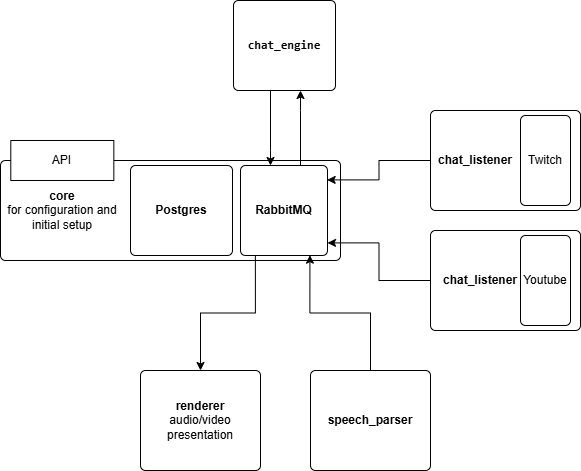

The diagram above was exported from draw.io. Its source (the exported page's mxGraphModel, read from the mxfile embedded in the PNG):
<mxGraphModel dx="903" dy="498" grid="1" gridSize="10" guides="1" tooltips="1" connect="1" arrows="1" fold="1" page="1" pageScale="1" pageWidth="850" pageHeight="1100" math="0" shadow="0" extFonts="Permanent Marker^https://fonts.googleapis.com/css?family=Permanent+Marker">
  <root>
    <mxCell id="0" />
    <mxCell id="1" parent="0" />
    <mxCell id="H1vahDbu5VQTVYL9gDHy-7" value="" style="rounded=1;absoluteArcSize=1;html=1;arcSize=10;" parent="1" vertex="1">
      <mxGeometry x="90" y="180" width="340" height="100" as="geometry" />
    </mxCell>
    <mxCell id="H1vahDbu5VQTVYL9gDHy-8" value="&lt;b&gt;core&lt;br&gt;&lt;/b&gt;for configuration and initial setup&lt;b&gt;&lt;/b&gt;" style="html=1;shape=mxgraph.er.anchor;whiteSpace=wrap;" parent="H1vahDbu5VQTVYL9gDHy-7" vertex="1">
      <mxGeometry width="123.63636363636363" height="100" as="geometry" />
    </mxCell>
    <mxCell id="H1vahDbu5VQTVYL9gDHy-10" value="&lt;b&gt;RabbitMQ&lt;/b&gt;" style="rounded=1;absoluteArcSize=1;html=1;arcSize=10;whiteSpace=wrap;points=[];strokeColor=inherit;fillColor=inherit;" parent="H1vahDbu5VQTVYL9gDHy-7" vertex="1">
      <mxGeometry x="240" y="5" width="87" height="90" as="geometry" />
    </mxCell>
    <mxCell id="H1vahDbu5VQTVYL9gDHy-17" value="API" style="whiteSpace=wrap;html=1;align=center;" parent="H1vahDbu5VQTVYL9gDHy-7" vertex="1">
      <mxGeometry x="10.303030303030303" y="-20" width="103.03030303030303" height="40" as="geometry" />
    </mxCell>
    <mxCell id="H1vahDbu5VQTVYL9gDHy-9" value="&lt;b&gt;Postgres&lt;/b&gt;" style="rounded=1;absoluteArcSize=1;html=1;arcSize=10;whiteSpace=wrap;points=[];strokeColor=inherit;fillColor=inherit;" parent="H1vahDbu5VQTVYL9gDHy-7" vertex="1">
      <mxGeometry x="130.0012121212121" y="5" width="102" height="90" as="geometry" />
    </mxCell>
    <mxCell id="H1vahDbu5VQTVYL9gDHy-11" value="" style="rounded=1;absoluteArcSize=1;html=1;arcSize=10;" parent="1" vertex="1">
      <mxGeometry x="520" y="130" width="150" height="100" as="geometry" />
    </mxCell>
    <mxCell id="H1vahDbu5VQTVYL9gDHy-12" value="&lt;b&gt;chat_listener&lt;/b&gt;" style="html=1;shape=mxgraph.er.anchor;whiteSpace=wrap;" parent="H1vahDbu5VQTVYL9gDHy-11" vertex="1">
      <mxGeometry width="90" height="100" as="geometry" />
    </mxCell>
    <mxCell id="H1vahDbu5VQTVYL9gDHy-13" value="Twitch" style="rounded=1;absoluteArcSize=1;html=1;arcSize=10;whiteSpace=wrap;points=[];strokeColor=inherit;fillColor=inherit;" parent="H1vahDbu5VQTVYL9gDHy-11" vertex="1">
      <mxGeometry x="90" y="5" width="50" height="90" as="geometry" />
    </mxCell>
    <mxCell id="H1vahDbu5VQTVYL9gDHy-14" value="" style="rounded=1;absoluteArcSize=1;html=1;arcSize=10;" parent="1" vertex="1">
      <mxGeometry x="520" y="250" width="150" height="100" as="geometry" />
    </mxCell>
    <mxCell id="H1vahDbu5VQTVYL9gDHy-15" value="&lt;b&gt;chat_listener&lt;/b&gt;" style="html=1;shape=mxgraph.er.anchor;whiteSpace=wrap;" parent="H1vahDbu5VQTVYL9gDHy-14" vertex="1">
      <mxGeometry width="100" height="100" as="geometry" />
    </mxCell>
    <mxCell id="H1vahDbu5VQTVYL9gDHy-16" value="Youtube" style="rounded=1;absoluteArcSize=1;html=1;arcSize=10;whiteSpace=wrap;points=[];strokeColor=inherit;fillColor=inherit;" parent="H1vahDbu5VQTVYL9gDHy-14" vertex="1">
      <mxGeometry x="90" y="5" width="50" height="90" as="geometry" />
    </mxCell>
    <mxCell id="H1vahDbu5VQTVYL9gDHy-29" style="edgeStyle=orthogonalEdgeStyle;rounded=0;orthogonalLoop=1;jettySize=auto;html=1;exitX=0;exitY=0.5;exitDx=0;exitDy=0;entryX=0.996;entryY=0.16;entryDx=0;entryDy=0;entryPerimeter=0;" parent="1" source="H1vahDbu5VQTVYL9gDHy-11" target="H1vahDbu5VQTVYL9gDHy-10" edge="1">
      <mxGeometry relative="1" as="geometry" />
    </mxCell>
    <mxCell id="H1vahDbu5VQTVYL9gDHy-33" style="edgeStyle=orthogonalEdgeStyle;rounded=0;orthogonalLoop=1;jettySize=auto;html=1;exitX=0;exitY=0.5;exitDx=0;exitDy=0;entryX=1;entryY=0.86;entryDx=0;entryDy=0;entryPerimeter=0;" parent="1" source="H1vahDbu5VQTVYL9gDHy-14" target="H1vahDbu5VQTVYL9gDHy-10" edge="1">
      <mxGeometry relative="1" as="geometry" />
    </mxCell>
    <mxCell id="H1vahDbu5VQTVYL9gDHy-34" value="" style="rounded=1;absoluteArcSize=1;html=1;arcSize=10;" parent="1" vertex="1">
      <mxGeometry x="400" y="390" width="120" height="100" as="geometry" />
    </mxCell>
    <mxCell id="H1vahDbu5VQTVYL9gDHy-35" value="&lt;b&gt;speech_parser&lt;/b&gt;" style="html=1;shape=mxgraph.er.anchor;whiteSpace=wrap;" parent="H1vahDbu5VQTVYL9gDHy-34" vertex="1">
      <mxGeometry width="120" height="100" as="geometry" />
    </mxCell>
    <mxCell id="H1vahDbu5VQTVYL9gDHy-39" style="edgeStyle=orthogonalEdgeStyle;rounded=0;orthogonalLoop=1;jettySize=auto;html=1;exitX=0.5;exitY=0;exitDx=0;exitDy=0;entryX=0.798;entryY=0.996;entryDx=0;entryDy=0;entryPerimeter=0;" parent="1" source="H1vahDbu5VQTVYL9gDHy-34" target="H1vahDbu5VQTVYL9gDHy-10" edge="1">
      <mxGeometry relative="1" as="geometry" />
    </mxCell>
    <mxCell id="H1vahDbu5VQTVYL9gDHy-45" value="" style="edgeStyle=orthogonalEdgeStyle;rounded=0;orthogonalLoop=1;jettySize=auto;html=1;" parent="1" source="H1vahDbu5VQTVYL9gDHy-40" target="H1vahDbu5VQTVYL9gDHy-10" edge="1">
      <mxGeometry relative="1" as="geometry">
        <Array as="points">
          <mxPoint x="360" y="170" />
          <mxPoint x="360" y="170" />
        </Array>
      </mxGeometry>
    </mxCell>
    <mxCell id="H1vahDbu5VQTVYL9gDHy-40" value="&lt;code data-end=&quot;555&quot; data-start=&quot;542&quot;&gt;&lt;b&gt;chat_engine&lt;/b&gt;&lt;/code&gt;" style="rounded=1;absoluteArcSize=1;html=1;arcSize=10;whiteSpace=wrap;points=[];strokeColor=inherit;fillColor=inherit;" parent="1" vertex="1">
      <mxGeometry x="323.0012121212121" y="20" width="102" height="90" as="geometry" />
    </mxCell>
    <mxCell id="H1vahDbu5VQTVYL9gDHy-41" value="" style="rounded=1;absoluteArcSize=1;html=1;arcSize=10;" parent="1" vertex="1">
      <mxGeometry x="230" y="390" width="120" height="100" as="geometry" />
    </mxCell>
    <mxCell id="H1vahDbu5VQTVYL9gDHy-42" value="&lt;b&gt;renderer&lt;/b&gt;&lt;div&gt;audio/video presentation&lt;/div&gt;" style="html=1;shape=mxgraph.er.anchor;whiteSpace=wrap;" parent="H1vahDbu5VQTVYL9gDHy-41" vertex="1">
      <mxGeometry width="120" height="100" as="geometry" />
    </mxCell>
    <mxCell id="H1vahDbu5VQTVYL9gDHy-43" style="edgeStyle=orthogonalEdgeStyle;rounded=0;orthogonalLoop=1;jettySize=auto;html=1;exitX=0.171;exitY=1.001;exitDx=0;exitDy=0;entryX=0.5;entryY=0;entryDx=0;entryDy=0;exitPerimeter=0;" parent="1" source="H1vahDbu5VQTVYL9gDHy-10" target="H1vahDbu5VQTVYL9gDHy-41" edge="1">
      <mxGeometry relative="1" as="geometry" />
    </mxCell>
    <mxCell id="H1vahDbu5VQTVYL9gDHy-44" value="" style="edgeStyle=orthogonalEdgeStyle;rounded=0;orthogonalLoop=1;jettySize=auto;html=1;" parent="1" source="H1vahDbu5VQTVYL9gDHy-10" target="H1vahDbu5VQTVYL9gDHy-40" edge="1">
      <mxGeometry relative="1" as="geometry">
        <Array as="points">
          <mxPoint x="390" y="130" />
          <mxPoint x="390" y="130" />
        </Array>
      </mxGeometry>
    </mxCell>
  </root>
</mxGraphModel>